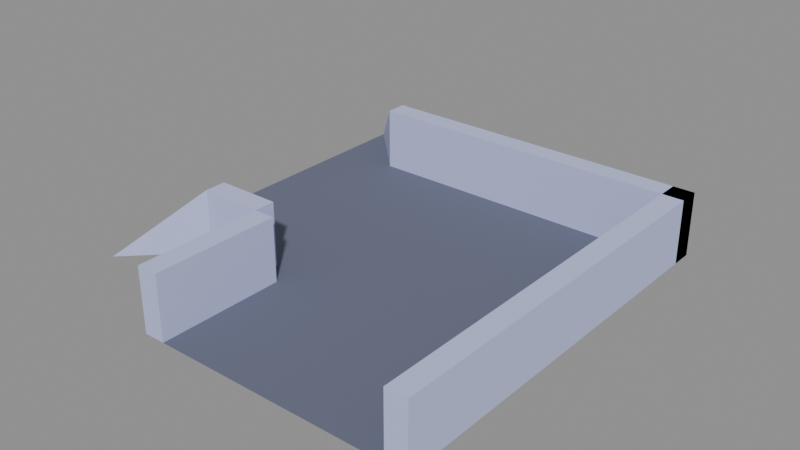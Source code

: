 # Source: footbridge-corridor-closed-east.blend  (saved by Blender 5.2.45; exported with 4.5.12 LTS)
import bpy
from mathutils import Matrix  # noqa: F401  (used for matrix-valued properties, if any)

bpy.ops.wm.read_factory_settings(use_empty=True)
scene = bpy.context.scene
scene.name = 'Scene'

# ---- images (referenced by path relative to the original .blend; pixels are not part of the script)
import os
ASSET_DIR = os.environ.get("B2B_ASSET_DIR", "")  # directory of the original .blend (textures are referenced by path, not embedded)
HERE = os.path.dirname(os.path.abspath(__file__))  # packed textures are extracted next to this script under _unpacked/

def load_image(name, relpath, width, height, colorspace="sRGB"):
    """Load a texture the original file referenced (path relative to the .blend, or extracted next to this script)."""
    p = next((c for c in (os.path.join(HERE, relpath), os.path.join(ASSET_DIR, relpath)) if relpath and os.path.exists(c)), "")
    if p:
        img = bpy.data.images.load(p, check_existing=True)
        img.name = name
    else:  # same state as the original file: an image datablock whose file is absent (Cycles renders it pink)
        img = bpy.data.images.new(name, width, height)
        img.source = "FILE"
        img.filepath = "//" + (relpath or name)
    img.colorspace_settings.name = colorspace
    return img
img_colormap_png = load_image('colormap.png', '_unpacked/colormap.7f203e70.png', 64, 64, 'sRGB')

# ---- materials (node trees are filled in below, after node groups)
mat_colormap = bpy.data.materials.new('colormap')

# ---- material node trees
mat_colormap.use_nodes = True; mat_colormap.node_tree.nodes.clear()
_N = mat_colormap.node_tree.nodes; _L = mat_colormap.node_tree.links
n0 = _N.new('ShaderNodeBsdfPrincipled'); n0.name = 'Principled BSDF'; n0.location = (-200, 100)
n0.inputs[2].default_value = 1.0
n0.inputs[10].default_value = 0.005
n1 = _N.new('ShaderNodeOutputMaterial'); n1.name = 'Material Output'; n1.location = (200, 100)
n2 = _N.new('ShaderNodeTexImage'); n2.name = 'Image Texture'; n2.location = (0, 0)
n2.image = img_colormap_png
_L.new(n0.outputs[0], n1.inputs[0])
_L.new(n2.outputs[0], n0.inputs[0])
n1.is_active_output = True

# ---- meshes
me_footbridge_corridor_closed_east = bpy.data.meshes.new('footbridge-corridor-closed-east')
me_footbridge_corridor_closed_east.from_pydata([(-0.5, -0.26, 0.01), (0.26, -0.26, 0.01), (0.26, 0.26, 0.01), (-0.5, 0.26, 0.01), (-0.26, -0.5, 0.01), (0.26, -0.5, 0.01), (-0.26, -0.26, 0.01), (-0.38, 0.22, 0.13), (0.26, 0.22, 0.13), (0.26, 0.26, 0.13), (-0.38, 0.26, 0.13), (-0.38, 0.22, 0.01), (0.26, 0.22, 0.01), (-0.38, 0.26, 0.01), (-0.38, -0.26, 0.13), (-0.26, -0.26, 0.13), (-0.26, -0.22, 0.13), (-0.38, -0.22, 0.13), (-0.38, -0.26, 0.01), (-0.26, -0.22, 0.01), (-0.38, -0.22, 0.01), (-0.5, -0.38, 0.01), (-0.5, -0.34, 0.01), (-0.42, -0.26, 0.01), (-0.5, 0.38, 0.01), (-0.5, 0.34, 0.01), (-0.42, 0.26, 0.01), (-0.26, -0.5, 0.13), (-0.22, -0.5, 0.13), (-0.22, -0.26, 0.13), (-0.22, -0.5, 0.01), (-0.22, -0.26, 0.01), (0.22, -0.5, 0.13), (0.26, -0.5, 0.13), (0.22, 0.26, 0.13), (0.22, -0.5, 0.01), (0.22, 0.26, 0.01)], [], [(0, 1, 2, 3), (4, 5, 1, 6), (7, 8, 9, 10), (13, 2, 12, 11), (12, 2, 9, 8), (7, 10, 13, 11), (10, 9, 2, 13), (11, 12, 8, 7), (14, 15, 16, 17), (20, 19, 6, 18), (6, 19, 16, 15), (14, 17, 20, 18), (17, 16, 19, 20), (18, 6, 15, 14), (20, 18, 21, 22), (17, 22, 21, 14), (20, 22, 17), (14, 21, 18), (23, 0, 22), (25, 24, 13, 11), (10, 24, 25, 7), (7, 25, 11), (13, 24, 10), (25, 3, 26), (27, 28, 29, 15), (6, 31, 30, 4), (30, 31, 29, 28), (27, 15, 6, 4), (15, 29, 31, 6), (4, 30, 28, 27), (32, 33, 9, 34), (36, 2, 5, 35), (5, 2, 9, 33), (32, 34, 36, 35), (34, 9, 2, 36), (35, 5, 33, 32)])
_uv = me_footbridge_corridor_closed_east.uv_layers.new(name='UVMap')
_uv.uv.foreach_set('vector', [0.375, 0.875, 0.375, 0.875, 0.375, 0.875, 0.375, 0.875, 0.375, 0.875, 0.375, 0.875, 0.375, 0.875, 0.375, 0.875, 0.875, 0.875, 0.875, 0.875, 0.875, 0.875, 0.875, 0.875, 0.875, 0.875, 0.875, 0.875, 0.875, 0.875, 0.875, 0.875, 0.875, 0.875, 0.875, 0.875, 0.875, 0.875, 0.875, 0.875, 0.875, 0.875, 0.875, 0.875, 0.875, 0.875, 0.875, 0.875, 0.875, 0.875, 0.875, 0.875, 0.875, 0.875, 0.875, 0.875, 0.875, 0.875, 0.875, 0.875, 0.875, 0.875, 0.875, 0.875, 0.875, 0.875, 0.875, 0.875, 0.875, 0.875, 0.875, 0.875, 0.875, 0.875, 0.875, 0.875, 0.875, 0.875, 0.875, 0.875, 0.875, 0.875, 0.875, 0.875, 0.875, 0.875, 0.875, 0.875, 0.875, 0.875, 0.875, 0.875, 0.875, 0.875, 0.875, 0.875, 0.875, 0.875, 0.875, 0.875, 0.875, 0.875, 0.875, 0.875, 0.875, 0.875, 0.875, 0.875, 0.875, 0.875, 0.875, 0.875, 0.875, 0.875, 0.875, 0.875, 0.875, 0.875, 0.875, 0.875, 0.875, 0.875, 0.875, 0.875, 0.875, 0.875, 0.875, 0.875, 0.875, 0.875, 0.875, 0.875, 0.875, 0.875, 0.875, 0.875, 0.875, 0.875, 0.875, 0.875, 0.375, 0.875, 0.375, 0.875, 0.375, 0.875, 0.875, 0.875, 0.875, 0.875, 0.875, 0.875, 0.875, 0.875, 0.875, 0.875, 0.875, 0.875, 0.875, 0.875, 0.875, 0.875, 0.875, 0.875, 0.875, 0.875, 0.875, 0.875, 0.875, 0.875, 0.875, 0.875, 0.875, 0.875, 0.375, 0.875, 0.375, 0.875, 0.375, 0.875, 0.875, 0.875, 0.875, 0.875, 0.875, 0.875, 0.875, 0.875, 0.875, 0.875, 0.875, 0.875, 0.875, 0.875, 0.875, 0.875, 0.875, 0.875, 0.875, 0.875, 0.875, 0.875, 0.875, 0.875, 0.875, 0.875, 0.875, 0.875, 0.875, 0.875, 0.875, 0.875, 0.875, 0.875, 0.875, 0.875, 0.875, 0.875, 0.875, 0.875, 0.875, 0.875, 0.875, 0.875, 0.875, 0.875, 0.875, 0.875, 0.875, 0.875, 0.875, 0.875, 0.875, 0.875, 0.875, 0.875, 0.875, 0.875, 0.875, 0.875, 0.875, 0.875, 0.875, 0.875, 0.875, 0.875, 0.875, 0.875, 0.875, 0.875, 0.875, 0.875, 0.875, 0.875, 0.875, 0.875, 0.875, 0.875, 0.875, 0.875, 0.875, 0.875, 0.875, 0.875, 0.875, 0.875, 0.875, 0.875, 0.875, 0.875, 0.875, 0.875, 0.875, 0.875, 0.875, 0.875])
me_footbridge_corridor_closed_east.materials.append(mat_colormap)
me_footbridge_corridor_closed_east.update()

# ---- objects
ob_footbridge_corridor_closed_east = bpy.data.objects.new('footbridge-corridor-closed-east', me_footbridge_corridor_closed_east)

# ---- transforms, parenting, visibility, modifiers, constraints
ob_footbridge_corridor_closed_east.location = (0.0, 0.0, 0.0)

# ---- collection membership
scene.collection.objects.link(ob_footbridge_corridor_closed_east)

# ---- scene / render settings (as saved in the file)
scene.frame_start = 1; scene.frame_end = 250; scene.frame_set(1)
scene.render.engine = 'BLENDER_EEVEE_NEXT'
scene.render.bake_bias = 0.0
scene.render.bake_samples = 0
scene.render.compositor_device = 'GPU'
scene.eevee.use_volume_custom_range = False
scene.eevee.fast_gi_thickness_near = 0.1
scene.eevee.fast_gi_thickness_far = 0.0
scene.eevee.ray_tracing_options.screen_trace_thickness = 0.1
bpy.context.view_layer.update()

# ---- added for rendering (the .blend has no active camera and no usable light): camera, sun + grey world if the file has none
cam_auto = bpy.data.cameras.new('AutoCamera')
cam_auto.lens = 50.0
cam_auto.sensor_width = 36.0
cam_auto.clip_end = 1000.0
ob_auto_camera = bpy.data.objects.new('AutoCamera', cam_auto)
scene.collection.objects.link(ob_auto_camera)
ob_auto_camera.location = (0.961524, -1.35783, 0.935219)
ob_auto_camera.rotation_euler = (1.09748, -7.21219e-08, 0.694738)
scene.camera = ob_auto_camera
light_auto_sun = bpy.data.lights.new('AutoSun', 'SUN')
light_auto_sun.energy = 3.0
light_auto_sun.angle = 0.0523599
ob_auto_sun = bpy.data.objects.new('AutoSun', light_auto_sun)
scene.collection.objects.link(ob_auto_sun)
ob_auto_sun.rotation_euler = (0.872665, 0.174533, 0.523599)
if scene.world is None:
    world_auto = bpy.data.worlds.new('AutoWorld')
    world_auto.color = (0.3, 0.3, 0.3)
    scene.world = world_auto
bpy.context.view_layer.update()
